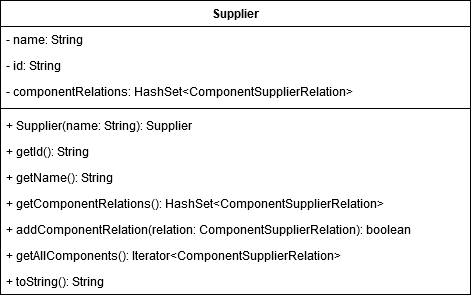

The diagram above was exported from draw.io. Its source (the exported page's mxGraphModel, read from the mxfile embedded in the PNG):
<mxGraphModel dx="1422" dy="813" grid="1" gridSize="10" guides="1" tooltips="1" connect="1" arrows="1" fold="1" page="1" pageScale="1" pageWidth="850" pageHeight="1100" math="0" shadow="0">
  <root>
    <mxCell id="0" />
    <mxCell id="1" parent="0" />
    <mxCell id="fHkgZBgqMO_wQeq2N59w-1" value="Supplier" style="swimlane;fontStyle=1;align=center;verticalAlign=top;childLayout=stackLayout;horizontal=1;startSize=26;horizontalStack=0;resizeParent=1;resizeParentMax=0;resizeLast=0;collapsible=1;marginBottom=0;" vertex="1" parent="1">
      <mxGeometry x="190" y="230" width="470" height="294" as="geometry" />
    </mxCell>
    <mxCell id="fHkgZBgqMO_wQeq2N59w-2" value="- name: String" style="text;strokeColor=none;fillColor=none;align=left;verticalAlign=top;spacingLeft=4;spacingRight=4;overflow=hidden;rotatable=0;points=[[0,0.5],[1,0.5]];portConstraint=eastwest;" vertex="1" parent="fHkgZBgqMO_wQeq2N59w-1">
      <mxGeometry y="26" width="470" height="26" as="geometry" />
    </mxCell>
    <mxCell id="fHkgZBgqMO_wQeq2N59w-5" value="- id: String" style="text;strokeColor=none;fillColor=none;align=left;verticalAlign=top;spacingLeft=4;spacingRight=4;overflow=hidden;rotatable=0;points=[[0,0.5],[1,0.5]];portConstraint=eastwest;" vertex="1" parent="fHkgZBgqMO_wQeq2N59w-1">
      <mxGeometry y="52" width="470" height="26" as="geometry" />
    </mxCell>
    <mxCell id="fHkgZBgqMO_wQeq2N59w-6" value="- componentRelations: HashSet&lt;ComponentSupplierRelation&gt;" style="text;strokeColor=none;fillColor=none;align=left;verticalAlign=top;spacingLeft=4;spacingRight=4;overflow=hidden;rotatable=0;points=[[0,0.5],[1,0.5]];portConstraint=eastwest;" vertex="1" parent="fHkgZBgqMO_wQeq2N59w-1">
      <mxGeometry y="78" width="470" height="26" as="geometry" />
    </mxCell>
    <mxCell id="fHkgZBgqMO_wQeq2N59w-3" value="" style="line;strokeWidth=1;fillColor=none;align=left;verticalAlign=middle;spacingTop=-1;spacingLeft=3;spacingRight=3;rotatable=0;labelPosition=right;points=[];portConstraint=eastwest;" vertex="1" parent="fHkgZBgqMO_wQeq2N59w-1">
      <mxGeometry y="104" width="470" height="8" as="geometry" />
    </mxCell>
    <mxCell id="fHkgZBgqMO_wQeq2N59w-4" value="+ Supplier(name: String): Supplier" style="text;strokeColor=none;fillColor=none;align=left;verticalAlign=top;spacingLeft=4;spacingRight=4;overflow=hidden;rotatable=0;points=[[0,0.5],[1,0.5]];portConstraint=eastwest;" vertex="1" parent="fHkgZBgqMO_wQeq2N59w-1">
      <mxGeometry y="112" width="470" height="26" as="geometry" />
    </mxCell>
    <mxCell id="fHkgZBgqMO_wQeq2N59w-7" value="+ getId(): String" style="text;strokeColor=none;fillColor=none;align=left;verticalAlign=top;spacingLeft=4;spacingRight=4;overflow=hidden;rotatable=0;points=[[0,0.5],[1,0.5]];portConstraint=eastwest;" vertex="1" parent="fHkgZBgqMO_wQeq2N59w-1">
      <mxGeometry y="138" width="470" height="26" as="geometry" />
    </mxCell>
    <mxCell id="fHkgZBgqMO_wQeq2N59w-8" value="+ getName(): String" style="text;strokeColor=none;fillColor=none;align=left;verticalAlign=top;spacingLeft=4;spacingRight=4;overflow=hidden;rotatable=0;points=[[0,0.5],[1,0.5]];portConstraint=eastwest;" vertex="1" parent="fHkgZBgqMO_wQeq2N59w-1">
      <mxGeometry y="164" width="470" height="26" as="geometry" />
    </mxCell>
    <mxCell id="fHkgZBgqMO_wQeq2N59w-9" value="+ getComponentRelations(): HashSet&lt;ComponentSupplierRelation&gt;" style="text;strokeColor=none;fillColor=none;align=left;verticalAlign=top;spacingLeft=4;spacingRight=4;overflow=hidden;rotatable=0;points=[[0,0.5],[1,0.5]];portConstraint=eastwest;" vertex="1" parent="fHkgZBgqMO_wQeq2N59w-1">
      <mxGeometry y="190" width="470" height="26" as="geometry" />
    </mxCell>
    <mxCell id="fHkgZBgqMO_wQeq2N59w-10" value="+ addComponentRelation(relation: ComponentSupplierRelation): boolean" style="text;strokeColor=none;fillColor=none;align=left;verticalAlign=top;spacingLeft=4;spacingRight=4;overflow=hidden;rotatable=0;points=[[0,0.5],[1,0.5]];portConstraint=eastwest;" vertex="1" parent="fHkgZBgqMO_wQeq2N59w-1">
      <mxGeometry y="216" width="470" height="26" as="geometry" />
    </mxCell>
    <mxCell id="fHkgZBgqMO_wQeq2N59w-11" value="+ getAllComponents(): Iterator&lt;ComponentSupplierRelation&gt;" style="text;strokeColor=none;fillColor=none;align=left;verticalAlign=top;spacingLeft=4;spacingRight=4;overflow=hidden;rotatable=0;points=[[0,0.5],[1,0.5]];portConstraint=eastwest;" vertex="1" parent="fHkgZBgqMO_wQeq2N59w-1">
      <mxGeometry y="242" width="470" height="26" as="geometry" />
    </mxCell>
    <mxCell id="fHkgZBgqMO_wQeq2N59w-12" value="+ toString(): String" style="text;strokeColor=none;fillColor=none;align=left;verticalAlign=top;spacingLeft=4;spacingRight=4;overflow=hidden;rotatable=0;points=[[0,0.5],[1,0.5]];portConstraint=eastwest;" vertex="1" parent="fHkgZBgqMO_wQeq2N59w-1">
      <mxGeometry y="268" width="470" height="26" as="geometry" />
    </mxCell>
  </root>
</mxGraphModel>